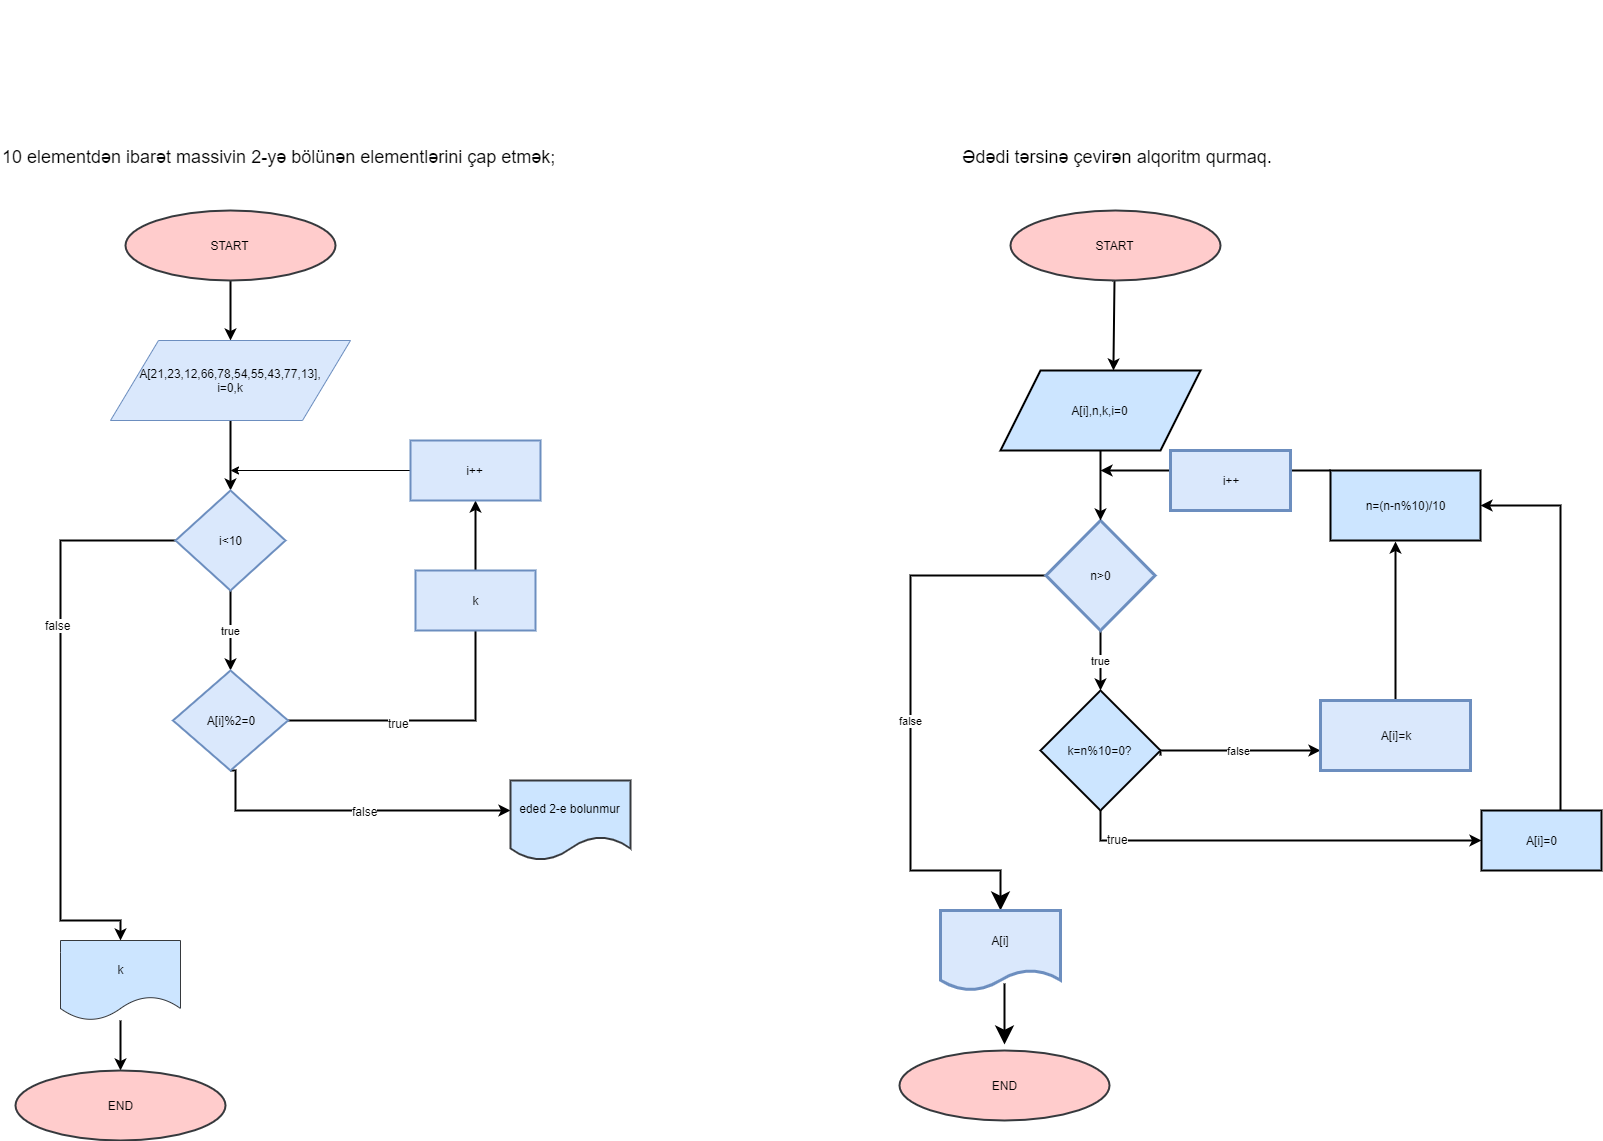

The diagram above was exported from draw.io. Its source (the exported page's mxGraphModel, read from the mxfile embedded in the PNG):
<mxGraphModel dx="1408" dy="4118" grid="1" gridSize="10" guides="1" tooltips="1" connect="1" arrows="1" fold="1" page="1" pageScale="1" pageWidth="2339" pageHeight="3300" math="0" shadow="0">
  <root>
    <mxCell id="0" />
    <mxCell id="1" parent="0" />
    <mxCell id="urAJi-CHm8KdTjGW7myF-4" style="edgeStyle=orthogonalEdgeStyle;rounded=0;orthogonalLoop=1;jettySize=auto;html=1;spacing=8;strokeWidth=2;" parent="1" source="urAJi-CHm8KdTjGW7myF-1" target="urAJi-CHm8KdTjGW7myF-2" edge="1">
      <mxGeometry relative="1" as="geometry" />
    </mxCell>
    <mxCell id="urAJi-CHm8KdTjGW7myF-1" value="START" style="ellipse;whiteSpace=wrap;html=1;fillColor=#ffcccc;strokeColor=#36393d;strokeWidth=2;" parent="1" vertex="1">
      <mxGeometry x="205" y="40" width="210" height="70" as="geometry" />
    </mxCell>
    <mxCell id="urAJi-CHm8KdTjGW7myF-7" style="edgeStyle=orthogonalEdgeStyle;rounded=0;orthogonalLoop=1;jettySize=auto;html=1;spacing=8;strokeWidth=2;" parent="1" source="urAJi-CHm8KdTjGW7myF-2" target="urAJi-CHm8KdTjGW7myF-5" edge="1">
      <mxGeometry relative="1" as="geometry" />
    </mxCell>
    <mxCell id="urAJi-CHm8KdTjGW7myF-2" value="A[21,23,12,66,78,54,55,43,77,13],&lt;br&gt;i=0,k" style="shape=parallelogram;perimeter=parallelogramPerimeter;whiteSpace=wrap;html=1;spacing=8;fillColor=#dae8fc;strokeColor=#6c8ebf;" parent="1" vertex="1">
      <mxGeometry x="190" y="170" width="240" height="80" as="geometry" />
    </mxCell>
    <mxCell id="urAJi-CHm8KdTjGW7myF-9" value="true" style="edgeStyle=orthogonalEdgeStyle;rounded=0;orthogonalLoop=1;jettySize=auto;html=1;spacing=8;strokeWidth=2;" parent="1" source="urAJi-CHm8KdTjGW7myF-5" target="urAJi-CHm8KdTjGW7myF-6" edge="1">
      <mxGeometry relative="1" as="geometry" />
    </mxCell>
    <mxCell id="urAJi-CHm8KdTjGW7myF-23" style="edgeStyle=orthogonalEdgeStyle;rounded=0;orthogonalLoop=1;jettySize=auto;html=1;spacing=8;strokeWidth=2;" parent="1" source="urAJi-CHm8KdTjGW7myF-5" edge="1">
      <mxGeometry relative="1" as="geometry">
        <mxPoint x="200" y="770" as="targetPoint" />
        <Array as="points">
          <mxPoint x="140" y="370" />
          <mxPoint x="140" y="750" />
        </Array>
      </mxGeometry>
    </mxCell>
    <mxCell id="urAJi-CHm8KdTjGW7myF-35" value="false" style="text;html=1;resizable=0;points=[];align=center;verticalAlign=middle;labelBackgroundColor=#ffffff;" parent="urAJi-CHm8KdTjGW7myF-23" vertex="1" connectable="0">
      <mxGeometry x="-0.6" y="84" relative="1" as="geometry">
        <mxPoint x="-87" y="84" as="offset" />
      </mxGeometry>
    </mxCell>
    <mxCell id="urAJi-CHm8KdTjGW7myF-5" value="i&amp;lt;10" style="rhombus;whiteSpace=wrap;html=1;spacing=8;strokeWidth=2;fillColor=#dae8fc;strokeColor=#6c8ebf;" parent="1" vertex="1">
      <mxGeometry x="255" y="320" width="110" height="100" as="geometry" />
    </mxCell>
    <mxCell id="urAJi-CHm8KdTjGW7myF-12" style="edgeStyle=orthogonalEdgeStyle;rounded=0;orthogonalLoop=1;jettySize=auto;html=1;entryX=0.5;entryY=1;entryDx=0;entryDy=0;spacing=8;strokeWidth=2;" parent="1" source="urAJi-CHm8KdTjGW7myF-6" target="urAJi-CHm8KdTjGW7myF-17" edge="1">
      <mxGeometry relative="1" as="geometry">
        <mxPoint x="570" y="540" as="targetPoint" />
      </mxGeometry>
    </mxCell>
    <mxCell id="urAJi-CHm8KdTjGW7myF-18" value="true" style="text;html=1;resizable=0;points=[];align=center;verticalAlign=middle;labelBackgroundColor=#ffffff;spacing=8;" parent="urAJi-CHm8KdTjGW7myF-12" vertex="1" connectable="0">
      <mxGeometry x="-0.4591" y="-2" relative="1" as="geometry">
        <mxPoint as="offset" />
      </mxGeometry>
    </mxCell>
    <mxCell id="urAJi-CHm8KdTjGW7myF-14" style="edgeStyle=orthogonalEdgeStyle;rounded=0;orthogonalLoop=1;jettySize=auto;html=1;entryX=0;entryY=0.5;entryDx=0;entryDy=0;exitX=0.5;exitY=1;exitDx=0;exitDy=0;spacing=8;strokeWidth=2;" parent="1" source="urAJi-CHm8KdTjGW7myF-6" edge="1">
      <mxGeometry relative="1" as="geometry">
        <mxPoint x="590" y="640" as="targetPoint" />
        <mxPoint x="320" y="600" as="sourcePoint" />
        <Array as="points">
          <mxPoint x="315" y="640" />
        </Array>
      </mxGeometry>
    </mxCell>
    <mxCell id="urAJi-CHm8KdTjGW7myF-19" value="false" style="text;html=1;resizable=0;points=[];align=center;verticalAlign=middle;labelBackgroundColor=#ffffff;spacing=8;" parent="urAJi-CHm8KdTjGW7myF-14" vertex="1" connectable="0">
      <mxGeometry x="0.0892" relative="1" as="geometry">
        <mxPoint as="offset" />
      </mxGeometry>
    </mxCell>
    <mxCell id="urAJi-CHm8KdTjGW7myF-6" value="A[i]%2=0" style="rhombus;whiteSpace=wrap;html=1;spacing=8;strokeWidth=2;fillColor=#dae8fc;strokeColor=#6c8ebf;" parent="1" vertex="1">
      <mxGeometry x="252.5" y="500" width="115" height="100" as="geometry" />
    </mxCell>
    <mxCell id="urAJi-CHm8KdTjGW7myF-22" style="edgeStyle=orthogonalEdgeStyle;rounded=0;orthogonalLoop=1;jettySize=auto;html=1;spacing=8;" parent="1" source="urAJi-CHm8KdTjGW7myF-17" edge="1">
      <mxGeometry relative="1" as="geometry">
        <mxPoint x="310" y="300" as="targetPoint" />
      </mxGeometry>
    </mxCell>
    <mxCell id="urAJi-CHm8KdTjGW7myF-17" value="i++" style="rounded=0;whiteSpace=wrap;html=1;spacing=8;strokeWidth=2;fillColor=#dae8fc;strokeColor=#6c8ebf;" parent="1" vertex="1">
      <mxGeometry x="490" y="270" width="130" height="60" as="geometry" />
    </mxCell>
    <mxCell id="urAJi-CHm8KdTjGW7myF-26" value="k" style="rounded=0;whiteSpace=wrap;html=1;spacing=8;strokeWidth=2;fillColor=#dae8fc;strokeColor=#6c8ebf;" parent="1" vertex="1">
      <mxGeometry x="495" y="400" width="120" height="60" as="geometry" />
    </mxCell>
    <mxCell id="urAJi-CHm8KdTjGW7myF-39" style="edgeStyle=orthogonalEdgeStyle;rounded=0;orthogonalLoop=1;jettySize=auto;html=1;labelBackgroundColor=#000033;strokeWidth=2;" parent="1" source="urAJi-CHm8KdTjGW7myF-27" target="urAJi-CHm8KdTjGW7myF-29" edge="1">
      <mxGeometry relative="1" as="geometry" />
    </mxCell>
    <mxCell id="urAJi-CHm8KdTjGW7myF-27" value="k" style="shape=document;whiteSpace=wrap;html=1;boundedLbl=1;spacing=8;fillColor=#cce5ff;strokeColor=#36393d;" parent="1" vertex="1">
      <mxGeometry x="140" y="770" width="120" height="80" as="geometry" />
    </mxCell>
    <mxCell id="urAJi-CHm8KdTjGW7myF-29" value="END" style="ellipse;whiteSpace=wrap;html=1;fillColor=#ffcccc;strokeColor=#36393d;spacing=8;strokeWidth=2;" parent="1" vertex="1">
      <mxGeometry x="95" y="900" width="210" height="70" as="geometry" />
    </mxCell>
    <mxCell id="urAJi-CHm8KdTjGW7myF-36" value="eded 2-e bolunmur" style="shape=document;whiteSpace=wrap;html=1;boundedLbl=1;labelBackgroundColor=none;strokeWidth=2;fillColor=#CCE5FF;strokeColor=#36393d;labelBorderColor=none;" parent="1" vertex="1">
      <mxGeometry x="590" y="610" width="120" height="80" as="geometry" />
    </mxCell>
    <mxCell id="urAJi-CHm8KdTjGW7myF-49" style="edgeStyle=orthogonalEdgeStyle;rounded=0;orthogonalLoop=1;jettySize=auto;html=1;entryX=0.58;entryY=0;entryDx=0;entryDy=0;entryPerimeter=0;labelBackgroundColor=#000033;strokeWidth=2;" parent="1" edge="1">
      <mxGeometry relative="1" as="geometry">
        <mxPoint x="1192" y="110" as="sourcePoint" />
        <mxPoint x="1193" y="200" as="targetPoint" />
        <Array as="points">
          <mxPoint x="1194" y="110" />
        </Array>
      </mxGeometry>
    </mxCell>
    <mxCell id="urAJi-CHm8KdTjGW7myF-43" value="START" style="ellipse;whiteSpace=wrap;html=1;fillColor=#ffcccc;strokeColor=#36393d;strokeWidth=2;" parent="1" vertex="1">
      <mxGeometry x="1090" y="40" width="210" height="70" as="geometry" />
    </mxCell>
    <mxCell id="urAJi-CHm8KdTjGW7myF-50" value="true" style="edgeStyle=orthogonalEdgeStyle;rounded=0;orthogonalLoop=1;jettySize=auto;html=1;labelBackgroundColor=#ffffff;strokeWidth=2;exitX=0.5;exitY=1;exitDx=0;exitDy=0;labelBorderColor=none;" parent="1" source="6Ztz-4sq-hem8USYYl0b-4" target="urAJi-CHm8KdTjGW7myF-46" edge="1">
      <mxGeometry relative="1" as="geometry">
        <mxPoint x="1180" y="465" as="sourcePoint" />
      </mxGeometry>
    </mxCell>
    <mxCell id="urAJi-CHm8KdTjGW7myF-44" value="&lt;span style=&quot;white-space: normal&quot;&gt;A[i],n,k,i=0&lt;/span&gt;" style="shape=parallelogram;perimeter=parallelogramPerimeter;whiteSpace=wrap;html=1;labelBackgroundColor=none;strokeWidth=2;fillColor=#CCE5FF;" parent="1" vertex="1">
      <mxGeometry x="1080" y="200" width="200" height="80" as="geometry" />
    </mxCell>
    <mxCell id="urAJi-CHm8KdTjGW7myF-58" style="edgeStyle=orthogonalEdgeStyle;rounded=0;orthogonalLoop=1;jettySize=auto;html=1;labelBackgroundColor=#000033;strokeWidth=2;exitX=0.5;exitY=1;exitDx=0;exitDy=0;entryX=0;entryY=0.5;entryDx=0;entryDy=0;" parent="1" source="urAJi-CHm8KdTjGW7myF-46" target="urAJi-CHm8KdTjGW7myF-55" edge="1">
      <mxGeometry relative="1" as="geometry">
        <mxPoint x="1541" y="670" as="targetPoint" />
        <mxPoint x="1191" y="640" as="sourcePoint" />
        <Array as="points">
          <mxPoint x="1180" y="670" />
        </Array>
      </mxGeometry>
    </mxCell>
    <mxCell id="urAJi-CHm8KdTjGW7myF-61" value="true" style="text;html=1;resizable=0;points=[];align=center;verticalAlign=middle;labelBackgroundColor=#ffffff;" parent="urAJi-CHm8KdTjGW7myF-58" vertex="1" connectable="0">
      <mxGeometry x="-0.7732" y="2" relative="1" as="geometry">
        <mxPoint as="offset" />
      </mxGeometry>
    </mxCell>
    <mxCell id="urAJi-CHm8KdTjGW7myF-63" value="false" style="edgeStyle=orthogonalEdgeStyle;rounded=0;orthogonalLoop=1;jettySize=auto;html=1;labelBackgroundColor=#ffffff;strokeWidth=2;labelBorderColor=none;exitX=1;exitY=0.5;exitDx=0;exitDy=0;entryX=1;entryY=0.25;entryDx=0;entryDy=0;" parent="1" edge="1">
      <mxGeometry relative="1" as="geometry">
        <mxPoint x="1400" y="580" as="targetPoint" />
        <mxPoint x="1240" y="585" as="sourcePoint" />
        <Array as="points">
          <mxPoint x="1240" y="580" />
        </Array>
      </mxGeometry>
    </mxCell>
    <mxCell id="urAJi-CHm8KdTjGW7myF-46" value="&lt;span style=&quot;white-space: normal&quot;&gt;k=n%10=0?&lt;/span&gt;" style="rhombus;whiteSpace=wrap;html=1;labelBackgroundColor=none;strokeWidth=2;fillColor=#CCE5FF;" parent="1" vertex="1">
      <mxGeometry x="1120" y="520" width="120" height="120" as="geometry" />
    </mxCell>
    <mxCell id="urAJi-CHm8KdTjGW7myF-48" style="edgeStyle=orthogonalEdgeStyle;rounded=0;orthogonalLoop=1;jettySize=auto;html=1;exitX=0.5;exitY=1;exitDx=0;exitDy=0;labelBackgroundColor=#000033;strokeWidth=2;" parent="1" edge="1">
      <mxGeometry relative="1" as="geometry">
        <mxPoint x="1195" y="110" as="sourcePoint" />
        <mxPoint x="1195" y="110" as="targetPoint" />
      </mxGeometry>
    </mxCell>
    <mxCell id="urAJi-CHm8KdTjGW7myF-60" value="" style="edgeStyle=orthogonalEdgeStyle;rounded=0;orthogonalLoop=1;jettySize=auto;html=1;labelBackgroundColor=#000033;strokeWidth=2;" parent="1" source="urAJi-CHm8KdTjGW7myF-54" edge="1">
      <mxGeometry relative="1" as="geometry">
        <mxPoint x="1180" y="300" as="targetPoint" />
        <Array as="points">
          <mxPoint x="1390" y="300" />
          <mxPoint x="1390" y="300" />
        </Array>
      </mxGeometry>
    </mxCell>
    <mxCell id="urAJi-CHm8KdTjGW7myF-54" value="&lt;span style=&quot;white-space: normal&quot;&gt;n=(n-n%10)/10&lt;/span&gt;" style="rounded=0;whiteSpace=wrap;html=1;labelBackgroundColor=none;strokeWidth=2;fillColor=#CCE5FF;direction=east;" parent="1" vertex="1">
      <mxGeometry x="1410" y="300" width="150" height="70" as="geometry" />
    </mxCell>
    <mxCell id="urAJi-CHm8KdTjGW7myF-57" value="" style="edgeStyle=orthogonalEdgeStyle;rounded=0;orthogonalLoop=1;jettySize=auto;html=1;labelBackgroundColor=#000033;strokeWidth=2;entryX=1;entryY=0.5;entryDx=0;entryDy=0;" parent="1" source="urAJi-CHm8KdTjGW7myF-55" target="urAJi-CHm8KdTjGW7myF-54" edge="1">
      <mxGeometry relative="1" as="geometry">
        <mxPoint x="1530" y="440" as="targetPoint" />
        <Array as="points">
          <mxPoint x="1640" y="335" />
        </Array>
      </mxGeometry>
    </mxCell>
    <mxCell id="urAJi-CHm8KdTjGW7myF-55" value="A[i]=0" style="rounded=0;whiteSpace=wrap;html=1;labelBackgroundColor=none;strokeWidth=2;fillColor=#CCE5FF;" parent="1" vertex="1">
      <mxGeometry x="1561" y="640" width="120" height="60" as="geometry" />
    </mxCell>
    <mxCell id="TtOYeOwjBuvy0pu1RS2C-2" value="" style="edgeStyle=orthogonalEdgeStyle;rounded=0;orthogonalLoop=1;jettySize=auto;html=1;entryX=0.433;entryY=1.014;entryDx=0;entryDy=0;entryPerimeter=0;strokeWidth=2;" parent="1" source="6Ztz-4sq-hem8USYYl0b-2" target="urAJi-CHm8KdTjGW7myF-54" edge="1">
      <mxGeometry relative="1" as="geometry">
        <mxPoint x="1475" y="450" as="targetPoint" />
      </mxGeometry>
    </mxCell>
    <mxCell id="6Ztz-4sq-hem8USYYl0b-2" value="A[i]=k" style="rounded=0;whiteSpace=wrap;html=1;direction=west;fillColor=#dae8fc;strokeColor=#6c8ebf;strokeWidth=3;" parent="1" vertex="1">
      <mxGeometry x="1400" y="530" width="150" height="70" as="geometry" />
    </mxCell>
    <mxCell id="6Ztz-4sq-hem8USYYl0b-9" value="false" style="edgeStyle=orthogonalEdgeStyle;rounded=0;orthogonalLoop=1;jettySize=auto;html=1;labelBackgroundColor=#ffffff;endSize=13;targetPerimeterSpacing=6;sourcePerimeterSpacing=13;jumpSize=18;strokeWidth=2;exitX=0;exitY=0.5;exitDx=0;exitDy=0;" parent="1" source="6Ztz-4sq-hem8USYYl0b-4" edge="1">
      <mxGeometry relative="1" as="geometry">
        <mxPoint x="1080" y="740" as="targetPoint" />
        <Array as="points">
          <mxPoint x="990" y="405" />
          <mxPoint x="990" y="700" />
          <mxPoint x="1080" y="700" />
        </Array>
      </mxGeometry>
    </mxCell>
    <mxCell id="6Ztz-4sq-hem8USYYl0b-4" value="n&amp;gt;0" style="rhombus;whiteSpace=wrap;html=1;strokeWidth=3;fillColor=#dae8fc;strokeColor=#6c8ebf;" parent="1" vertex="1">
      <mxGeometry x="1125.5" y="350" width="109" height="110" as="geometry" />
    </mxCell>
    <mxCell id="6Ztz-4sq-hem8USYYl0b-6" value="" style="edgeStyle=orthogonalEdgeStyle;rounded=0;orthogonalLoop=1;jettySize=auto;html=1;labelBackgroundColor=#000033;strokeWidth=2;entryX=0.5;entryY=0;entryDx=0;entryDy=0;" parent="1" source="urAJi-CHm8KdTjGW7myF-44" target="6Ztz-4sq-hem8USYYl0b-4" edge="1">
      <mxGeometry relative="1" as="geometry">
        <mxPoint x="1180" y="280" as="sourcePoint" />
        <mxPoint x="1180" y="450" as="targetPoint" />
        <Array as="points">
          <mxPoint x="1180" y="340" />
          <mxPoint x="1180" y="340" />
        </Array>
      </mxGeometry>
    </mxCell>
    <mxCell id="6Ztz-4sq-hem8USYYl0b-14" value="i++" style="rounded=0;whiteSpace=wrap;html=1;strokeWidth=3;fillColor=#dae8fc;strokeColor=#6c8ebf;" parent="1" vertex="1">
      <mxGeometry x="1250" y="280" width="120" height="60" as="geometry" />
    </mxCell>
    <mxCell id="6Ztz-4sq-hem8USYYl0b-26" value="" style="edgeStyle=orthogonalEdgeStyle;rounded=0;jumpSize=18;orthogonalLoop=1;jettySize=auto;html=1;labelBackgroundColor=#ffffff;sourcePerimeterSpacing=13;endSize=13;targetPerimeterSpacing=6;strokeWidth=2;exitX=0.533;exitY=0.914;exitDx=0;exitDy=0;exitPerimeter=0;" parent="1" source="6Ztz-4sq-hem8USYYl0b-20" target="6Ztz-4sq-hem8USYYl0b-21" edge="1">
      <mxGeometry relative="1" as="geometry" />
    </mxCell>
    <mxCell id="6Ztz-4sq-hem8USYYl0b-20" value="A[i]" style="shape=document;whiteSpace=wrap;html=1;boundedLbl=1;strokeWidth=3;fillColor=#dae8fc;strokeColor=#6c8ebf;size=0.2571428571428571;" parent="1" vertex="1">
      <mxGeometry x="1020" y="740" width="120" height="80" as="geometry" />
    </mxCell>
    <mxCell id="6Ztz-4sq-hem8USYYl0b-21" value="END" style="ellipse;whiteSpace=wrap;html=1;fillColor=#ffcccc;strokeColor=#36393d;strokeWidth=2;" parent="1" vertex="1">
      <mxGeometry x="979" y="880" width="210" height="70" as="geometry" />
    </mxCell>
    <mxCell id="TtOYeOwjBuvy0pu1RS2C-3" value="&lt;h1&gt;&lt;br&gt;&lt;/h1&gt;" style="text;html=1;strokeColor=none;fillColor=none;spacing=5;spacingTop=-20;whiteSpace=wrap;overflow=hidden;rounded=0;" parent="1" vertex="1">
      <mxGeometry x="226" y="-160" width="190" height="120" as="geometry" />
    </mxCell>
    <mxCell id="TtOYeOwjBuvy0pu1RS2C-4" value="&lt;font style=&quot;font-size: 18px&quot;&gt;10 elementdən ibarət massivin 2-yə bölünən elementlərini çap etmək;&lt;br&gt;&lt;br&gt;&lt;/font&gt;" style="text;html=1;" parent="1" vertex="1">
      <mxGeometry x="80" y="-30" width="570" height="30" as="geometry" />
    </mxCell>
    <mxCell id="TtOYeOwjBuvy0pu1RS2C-7" value="&lt;font style=&quot;font-size: 18px&quot;&gt;Ədədi tərsinə çevirən alqoritm qurmaq.&lt;/font&gt;" style="text;html=1;" parent="1" vertex="1">
      <mxGeometry x="1040" y="-30" width="360" height="30" as="geometry" />
    </mxCell>
  </root>
</mxGraphModel>